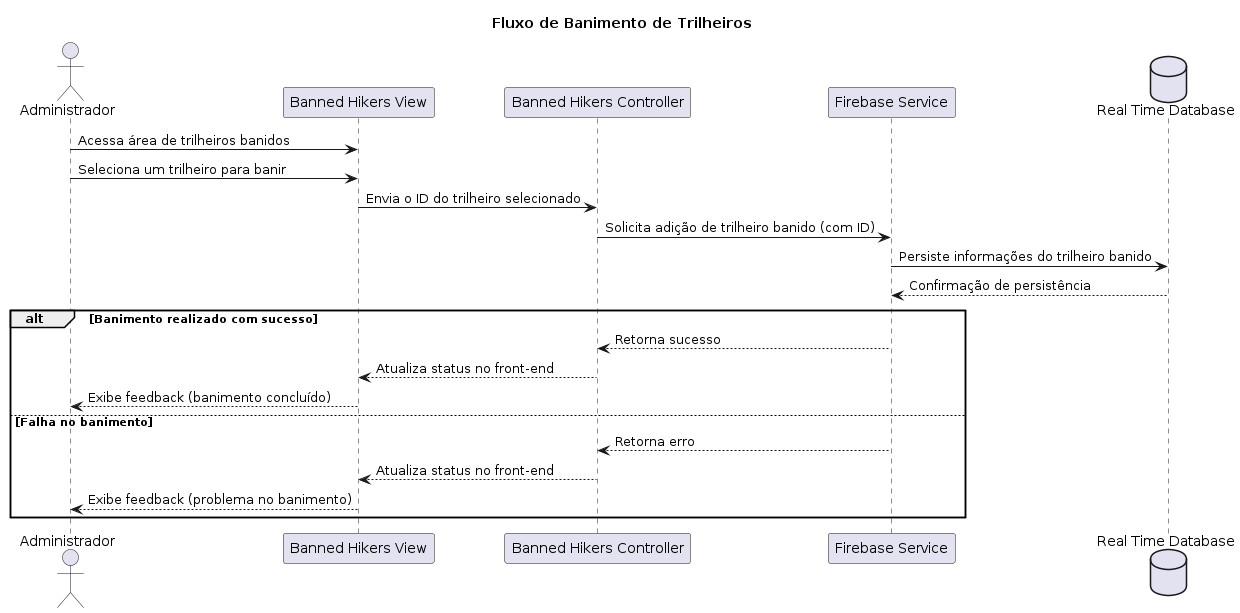

The diagram above was rendered by PlantUML. Its source (embedded in the PNG):
@startuml pe_na_pedra_sequence_diagram_1
actor Administrador as adm

participant "Banned Hikers View" as bannedHikersView
participant "Banned Hikers Controller" as bannedHikersController
participant "Firebase Service" as firebase
database "Real Time Database" as realTimeDatabase

title Fluxo de Banimento de Trilheiros

adm -> bannedHikersView : Acessa área de trilheiros banidos
adm -> bannedHikersView : Seleciona um trilheiro para banir

bannedHikersView -> bannedHikersController : Envia o ID do trilheiro selecionado

bannedHikersController -> firebase : Solicita adição de trilheiro banido (com ID)

firebase -> realTimeDatabase : Persiste informações do trilheiro banido
realTimeDatabase --> firebase : Confirmação de persistência

alt Banimento realizado com sucesso
  firebase --> bannedHikersController : Retorna sucesso
  bannedHikersController --> bannedHikersView : Atualiza status no front-end
  bannedHikersView --> adm : Exibe feedback (banimento concluído)
else Falha no banimento
  firebase --> bannedHikersController : Retorna erro
  bannedHikersController --> bannedHikersView : Atualiza status no front-end
  bannedHikersView --> adm : Exibe feedback (problema no banimento)
end
@enduml